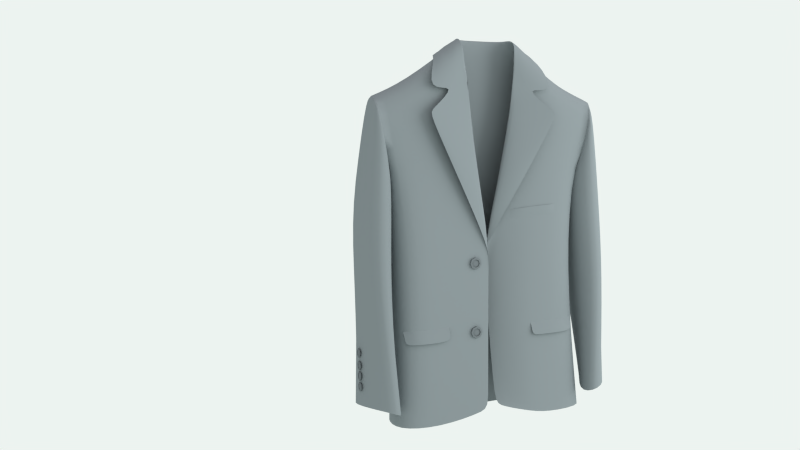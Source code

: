 # Source: suit.blend  (saved by Blender 2.61.0; exported with 4.5.12 LTS)
import bpy
from mathutils import Matrix  # noqa: F401  (used for matrix-valued properties, if any)

bpy.ops.wm.read_factory_settings(use_empty=True)
scene = bpy.context.scene
scene.name = 'Scene'

# ---- collections
col_collection_1 = bpy.data.collections.new('Collection 1'); scene.collection.children.link(col_collection_1)

# ---- materials (node trees are filled in below, after node groups)
mat_suit1 = bpy.data.materials.new('suit1')
mat_suit1.alpha_threshold = 0.0
mat_suit1.use_transparent_shadow = False
mat_suit1.diffuse_color = (0.237, 0.2772, 0.2883, 1.0)
mat_suit1.roughness = 0.5
mat_suit1.specular_intensity = 0.0
mat_suit1.line_color = (0.0, 0.0, 0.0, 1.0)
mat_suitbutton = bpy.data.materials.new('SuitButton')
mat_suitbutton.alpha_threshold = 0.0
mat_suitbutton.use_transparent_shadow = False
mat_suitbutton.diffuse_color = (0.1712, 0.1984, 0.2079, 1.0)
mat_suitbutton.roughness = 0.5
mat_suitbutton.line_color = (0.0, 0.0, 0.0, 1.0)
mat_material_002 = bpy.data.materials.new('Material.002')
mat_material_002.alpha_threshold = 0.0
mat_material_002.use_transparent_shadow = False
mat_material_002.diffuse_color = (0.1295, 0.1976, 0.214, 1.0)
mat_material_002.roughness = 0.5
mat_material_002.specular_intensity = 0.0
mat_material_002.line_color = (0.0, 0.0, 0.0, 1.0)
mat_wall = bpy.data.materials.new('Wall')
mat_wall.alpha_threshold = 0.0
mat_wall.use_transparent_shadow = False
mat_wall.diffuse_color = (0.8, 0.7082, 0.7626, 1.0)
mat_wall.roughness = 0.5
mat_wall.specular_intensity = 0.01908
mat_wall.line_color = (0.0, 0.0, 0.0, 1.0)

# ---- material node trees

# ---- world
world_world = bpy.data.worlds.new('World'); scene.world = world_world
world_world.color = (0.8436, 0.8971, 0.8734)
world_world.use_sun_shadow = False
world_world.sun_shadow_jitter_overblur = 0.0
world_world.cycles.sampling_method = 'MANUAL'
world_world.cycles.sample_map_resolution = 256
world_world.light_settings.ao_factor = 0.6093

# ---- cameras
cam_camera = bpy.data.cameras.new('Camera')
cam_camera.clip_end = 100.0
cam_camera.lens = 35.0
cam_camera.sensor_width = 32.0
cam_camera.sensor_height = 18.0
cam_camera.ortho_scale = 7.314
cam_camera.dof.focus_distance = 0.0
cam_camera.dof.aperture_fstop = 128.0

# ---- lights
light_point = bpy.data.lights.new('Point', 'POINT')
light_point.transmission_factor = 0.0
light_point.energy = 100.0
light_point.shadow_buffer_clip_start = 0.5
light_point.shadow_soft_size = 1.0
light_point.shadow_maximum_resolution = 0.006
light_point.use_absolute_resolution = True
light_point.cycles.use_multiple_importance_sampling = False

# ---- meshes
me_plane_019 = bpy.data.meshes.new('Plane.019')
me_plane_019.from_pydata([(1.0, 1.0, 0.0), (-1.0, 1.0, 0.0), (1.0, -0.9862, 0.08302), (-1.0, -0.9862, 0.08302), (0.3333, -2.718, 0.02332), (-0.3333, -2.718, 0.02332), (0.0, -2.718, 0.02332), (0.3333, 1.0, 0.0), (-0.3333, 0.9919, -0.04873), (0.0, 0.9919, -0.04873), (1.389, -0.4525, 0.06917), (-1.389, -0.4525, 0.06917), (1.179, 2.176, 0.06892), (-1.179, 2.176, 0.06892), (1.171, 12.63, -0.1578), (-1.144, 12.63, -0.1578), (0.0, 12.64, -0.0758), (0.3333, 12.65, -0.02706), (-0.3333, 12.64, -0.0758), (1.0, 12.65, -0.02706), (-1.0, 12.65, -0.02706), (1.389, -0.5245, -0.3639), (-1.389, -0.5245, -0.3639), (0.3333, -2.762, -0.2441), (-0.3333, -2.762, -0.2441), (1.013, -1.045, -0.3308), (-1.013, -1.045, -0.3308), (0.5741, 5.764, -0.4485), (-0.6225, 5.764, -0.4485), (1.122, 6.286, -0.5354), (-1.138, 6.286, -0.5354), (-0.008424, 6.116, -0.2855), (-0.03994, 6.085, -0.469), (1.288, 12.38, -0.7106), (-1.26, 12.38, -0.7106), (0.6841, 12.53, -0.7127), (-0.7325, 12.53, -0.7127), (0.06782, 12.08, -0.6072), (-0.1162, 12.06, -0.7225), (-0.008424, 5.685, -0.306), (-0.03994, 5.655, -0.4894), (0.6478, -2.021, -0.2271), (-0.6478, -2.021, -0.2271), (0.0, -2.006, 0.06301), (0.6254, -2.067, 0.0644), (-0.6254, -2.067, 0.0644), (0.3333, -2.762, -0.2441), (-0.3333, -2.762, -0.2441), (0.0691, 2.434, -0.3915), (-0.1175, 2.434, -0.3915), (0.3333, -2.718, 0.02332), (-0.3333, -2.718, 0.02332), (0.0, -2.718, 0.02332), (0.2954, 0.09599, -0.2829), (-0.1701, 0.09599, -0.2829), (1.265, 2.346, -0.3277), (-1.265, 2.346, -0.3277), (0.9018, 1.809, -0.3697), (-0.9018, 1.809, -0.3697), (0.8239, 0.227, -0.449), (-0.8239, 0.227, -0.449), (0.2954, -0.5809, -0.279), (-0.2954, -0.5809, -0.279), (1.207, 7.35, -0.6551), (-1.207, 7.35, -0.6551), (1.568, 6.821, -0.6652), (-1.568, 6.821, -0.6652), (1.227, 7.061, 0.138), (-1.227, 7.061, 0.138), (1.568, 6.945, 0.08252), (-1.568, 6.945, 0.08252), (1.132, 7.661, -0.04734), (-1.148, 7.661, -0.04734), (1.0, 7.088, 0.0634), (-1.0, 7.088, 0.0634), (0.0, 7.08, 0.01467), (0.1597, 7.088, 0.0634), (-0.3333, 7.08, 0.01467), (1.469, 11.65, -0.1667), (-1.469, 11.65, -0.1667), (1.117, 11.91, -0.7512), (-1.117, 11.91, -0.7512), (1.688, 11.54, -0.3517), (-1.688, 11.54, -0.3517), (1.369, 11.44, -0.9081), (-1.369, 11.44, -0.9081), (1.539, 3.669, -0.5265), (-1.539, 3.669, -0.5265), (1.16, 5.128, -0.5335), (-1.16, 5.128, -0.5335), (1.626, 3.807, 0.1517), (-1.626, 3.807, 0.1517), (1.214, 4.97, 0.1783), (-1.214, 4.97, 0.1783), (1.429, -0.5337, -0.447), (-1.429, -0.5337, -0.447), (1.18, 3.009, -0.4056), (-1.18, 3.009, -0.4056), (1.438, -0.4321, 0.1448), (-1.438, -0.4321, 0.1448), (1.084, 2.79, 0.1479), (-1.084, 2.79, 0.1479), (0.8462, -0.5423, -0.4), (-0.8462, -0.5423, -0.4), (0.3144, -1.672, -0.2615), (-0.3144, -1.672, -0.2615), (0.4041, -0.9091, -0.2977), (-0.4041, -0.9091, -0.2977), (0.3621, 3.011, -0.4659), (-0.4104, 3.011, -0.4659), (0.7808, 0.1595, -0.442), (-0.7808, 0.1595, -0.442), (0.7885, 0.1363, -0.4433), (-0.7885, 0.1363, -0.4433), (0.3458, 2.81, -0.4568), (-0.4411, 2.556, -0.4802), (0.5092, -2.329, -0.2485), (-0.5092, -2.329, -0.2485), (0.5246, -1.156, -0.3274), (-0.5246, -1.156, -0.3274), (0.0649, 11.84, -0.5334), (-0.1133, 11.81, -0.7085), (1.282, 12.12, -0.6996), (-1.255, 12.12, -0.6996), (0.6799, 12.25, -0.6982), (-0.7283, 12.25, -0.6982), (1.171, 12.41, -0.1532), (-1.144, 12.41, -0.1532), (1.0, 12.41, -0.02325), (-1.0, 12.41, -0.02325), (0.0, 12.4, -0.07198), (0.1597, 12.41, -0.02325), (-0.3333, 12.4, -0.07198), (1.119, 11.76, -0.7483), (-1.119, 11.76, -0.7483), (1.462, 11.51, -0.1582), (-1.462, 11.51, -0.1582), (1.685, 11.39, -0.3396), (-1.685, 11.39, -0.3396), (1.374, 11.3, -0.9012), (-1.374, 11.3, -0.9012), (0.7, -1.765, 0.05615), (0.7, 1.0, 0.0), (0.7, 12.65, -0.02706), (0.7071, -1.818, -0.2918), (0.4068, 12.32, -0.6962), (0.312, 5.918, -0.402), (0.6289, 1.038, -0.3306), (0.6219, 7.088, 0.0634), (0.4032, 12.05, -0.6819), (0.6219, 12.41, -0.02325)], [], [(5, 8, 1, 3), (7, 9, 6, 4), (6, 9, 8, 5), (0, 2, 10, 12), (11, 3, 1, 13), (10, 2, 25, 21), (26, 3, 11, 22), (24, 5, 3, 26), (4, 50, 46, 23), (47, 51, 5, 24), (6, 52, 50, 4), (51, 52, 6, 5), (52, 43, 44, 50), (45, 43, 52, 51), (31, 48, 39), (40, 49, 32), (58, 54, 24, 26), (28, 32, 54, 58), (21, 25, 57, 55), (58, 26, 22, 56), (55, 57, 27, 29), (28, 58, 56, 30), (61, 48, 31, 53), (32, 49, 62, 54), (73, 0, 12, 71), (13, 1, 74, 72), (7, 76, 75, 9), (75, 77, 8, 9), (77, 74, 1, 8), (12, 55, 29, 71), (30, 56, 13, 72), (86, 88, 63, 65), (64, 89, 87, 66), (86, 65, 69, 90), (70, 66, 87, 91), (90, 69, 67, 92), (68, 70, 91, 93), (88, 92, 67, 63), (68, 93, 89, 64), (21, 55, 96, 94), (97, 56, 22, 95), (94, 96, 88, 86), (89, 97, 95, 87), (21, 94, 98, 10), (99, 95, 22, 11), (94, 86, 90, 98), (91, 87, 95, 99), (10, 98, 100, 12), (101, 99, 11, 13), (98, 90, 92, 100), (93, 91, 99, 101), (55, 12, 100, 96), (101, 13, 56, 97), (96, 100, 92, 88), (93, 101, 97, 89), (104, 53, 23), (24, 54, 105), (46, 104, 23), (24, 105, 47), (104, 61, 53), (54, 62, 105), (106, 61, 104), (105, 62, 107), (59, 108, 114, 110), (115, 109, 60, 111), (61, 110, 114, 48), (115, 111, 62, 49), (48, 114, 108, 39), (109, 115, 49, 40), (112, 59, 110), (111, 60, 113), (106, 112, 110, 61), (111, 113, 107, 62), (116, 50, 44), (45, 51, 117), (41, 116, 44), (45, 117, 42), (116, 46, 50), (51, 47, 117), (102, 118, 116, 41), (117, 119, 103, 42), (118, 104, 46, 116), (47, 105, 119, 117), (104, 118, 106), (107, 119, 105), (118, 102, 106), (107, 103, 119), (27, 124, 122, 29), (123, 125, 28, 30), (124, 35, 33, 122), (34, 36, 125, 123), (125, 121, 32, 28), (36, 38, 121, 125), (71, 126, 128, 73), (129, 127, 72, 74), (126, 14, 19, 128), (20, 15, 127, 129), (76, 131, 130, 75), (130, 132, 77, 75), (131, 17, 16, 130), (16, 18, 132, 130), (132, 129, 74, 77), (18, 20, 129, 132), (14, 126, 122, 33), (123, 127, 15, 34), (126, 71, 29, 122), (30, 72, 127, 123), (67, 135, 133, 63), (134, 136, 68, 64), (135, 78, 80, 133), (81, 79, 136, 134), (69, 137, 135, 67), (136, 138, 70, 68), (137, 82, 78, 135), (79, 83, 138, 136), (65, 139, 137, 69), (138, 140, 66, 70), (139, 84, 82, 137), (83, 85, 140, 138), (63, 133, 139, 65), (140, 134, 64, 66), (133, 80, 84, 139), (85, 81, 134, 140), (0, 142, 141, 2), (142, 7, 4, 141), (2, 141, 144, 25), (141, 4, 23, 144), (53, 147, 144, 23), (147, 57, 25, 144), (31, 146, 147, 53), (146, 27, 57, 147), (142, 0, 73, 148), (148, 76, 7, 142), (120, 149, 146, 31), (149, 124, 27, 146), (37, 145, 149, 120), (145, 35, 124, 149), (128, 150, 148, 73), (150, 131, 76, 148), (19, 143, 150, 128), (143, 17, 131, 150)])
me_plane_019.polygons.foreach_set('use_smooth', [True] * 141)
_k = {(10, 12): 1.0, (11, 13): 1.0, (10, 21): 1.0, (11, 22): 1.0, (21, 55): 1.0, (22, 56): 1.0}
me_plane_019.attributes.new('crease_edge', 'FLOAT', 'EDGE').data.foreach_set('value', [_k.get((min(e.vertices), max(e.vertices)), 0.0) for e in me_plane_019.edges])
me_plane_019.materials.append(mat_suit1)
me_plane_019.materials.append(mat_suitbutton)
me_plane_019.use_remesh_preserve_volume = False
me_plane_019.use_remesh_preserve_attributes = False
me_plane_019.use_mirror_vertex_groups = False
me_plane_019.update()
me_plane_026 = bpy.data.meshes.new('Plane.026')
me_plane_026.from_pydata([(-6.265e-08, -0.003593, -0.02159), (0.03339, -0.1192, -0.01222), (0.04721, -0.002298, -0.01381), (0.03339, 0.1146, -0.0154), (-6.265e-08, 0.163, -0.01605), (-0.03339, 0.1146, -0.0154), (-0.04721, -0.002298, -0.01381), (-0.03339, -0.1192, -0.01222), (-9.245e-08, -0.1676, -0.01157), (-0.04884, -0.1748, -0.0209), (-0.06907, -0.003864, -0.02322), (-0.04884, 0.1671, -0.02554), (-6.265e-08, 0.2379, -0.0265), (0.04884, 0.1671, -0.02554), (0.06907, -0.003864, -0.02322), (-9.245e-08, -0.2457, -0.01994), (0.04884, -0.1748, -0.0209), (-6.265e-08, -2.662e-07, 2.906e-07), (-0.03339, -0.1211, -0.0238), (-0.04721, -0.004225, -0.02539), (-0.03339, 0.1127, -0.02698), (-6.265e-08, 0.1611, -0.02763), (0.03339, 0.1127, -0.02698), (0.04721, -0.004225, -0.02539), (0.03339, -0.1211, -0.0238), (-9.245e-08, -0.1695, -0.02315), (-0.04884, -0.171, 0.002321), (-0.06907, -2.662e-07, 2.906e-07), (-0.04884, 0.171, -0.00232), (-6.265e-08, 0.2418, -0.003282), (0.04884, 0.171, -0.00232), (0.06907, -2.662e-07, 2.906e-07), (0.04884, -0.171, 0.002321), (-6.265e-08, -0.2418, 0.003282), (-0.03876, 0.6527, -0.04062), (-0.005371, 0.5371, -0.03125), (0.008458, 0.654, -0.03284), (-0.005371, 0.7709, -0.03443), (-0.03876, 0.8193, -0.03508), (-0.07214, 0.7709, -0.03443), (-0.08597, 0.654, -0.03284), (-0.07214, 0.5371, -0.03125), (-0.03876, 0.4887, -0.0306), (-0.08759, 0.4814, -0.03993), (-0.1078, 0.6524, -0.04225), (-0.08759, 0.8234, -0.04457), (-0.03876, 0.8942, -0.04553), (0.01008, 0.8234, -0.04457), (0.03031, 0.6524, -0.04225), (-0.03876, 0.4106, -0.03897), (0.01008, 0.4814, -0.03993), (-0.03876, 0.6563, -0.01903), (-0.07214, 0.5352, -0.04283), (-0.08597, 0.6521, -0.04442), (-0.07214, 0.7689, -0.04601), (-0.03876, 0.8173, -0.04666), (-0.005371, 0.7689, -0.04601), (0.008458, 0.6521, -0.04442), (-0.005371, 0.5352, -0.04283), (-0.03876, 0.4868, -0.04218), (-0.08759, 0.4853, -0.01671), (-0.1078, 0.6563, -0.01903), (-0.08759, 0.8273, -0.02135), (-0.03876, 0.8981, -0.02231), (0.01008, 0.8273, -0.02135), (0.03031, 0.6563, -0.01903), (0.01008, 0.4853, -0.01671), (-0.03876, 0.4145, -0.01575), (-0.09608, 1.759, -0.07428), (-0.0627, 1.644, -0.06491), (-0.04887, 1.761, -0.0665), (-0.0627, 1.878, -0.06808), (-0.09608, 1.926, -0.06874), (-0.1295, 1.878, -0.06808), (-0.1433, 1.761, -0.0665), (-0.1295, 1.644, -0.06491), (-0.09608, 1.595, -0.06425), (-0.1449, 1.588, -0.07359), (-0.1651, 1.759, -0.07591), (-0.1449, 1.93, -0.07823), (-0.09608, 2.001, -0.07919), (-0.04724, 1.93, -0.07823), (-0.02701, 1.759, -0.07591), (-0.09608, 1.517, -0.07263), (-0.04724, 1.588, -0.07359), (-0.09608, 1.763, -0.05269), (-0.1295, 1.642, -0.07649), (-0.1433, 1.759, -0.07808), (-0.1295, 1.876, -0.07966), (-0.09608, 1.924, -0.08032), (-0.0627, 1.876, -0.07966), (-0.04887, 1.759, -0.07808), (-0.0627, 1.642, -0.07649), (-0.09608, 1.594, -0.07583), (-0.1449, 1.592, -0.05037), (-0.1651, 1.763, -0.05269), (-0.1449, 1.934, -0.05501), (-0.09608, 2.005, -0.05597), (-0.04724, 1.934, -0.05501), (-0.02701, 1.763, -0.05269), (-0.04724, 1.592, -0.05037), (-0.09608, 1.521, -0.04941), (-0.06497, 1.197, -0.05772), (-0.03158, 1.081, -0.04834), (-0.01776, 1.198, -0.04993), (-0.03158, 1.315, -0.05152), (-0.06497, 1.363, -0.05217), (-0.09836, 1.315, -0.05152), (-0.1122, 1.198, -0.04993), (-0.09836, 1.081, -0.04834), (-0.06497, 1.033, -0.04769), (-0.1138, 1.026, -0.05702), (-0.134, 1.197, -0.05934), (-0.1138, 1.367, -0.06166), (-0.06497, 1.438, -0.06262), (-0.01613, 1.367, -0.06166), (0.004098, 1.197, -0.05934), (-0.06497, 0.9547, -0.05606), (-0.01613, 1.026, -0.05702), (-0.06497, 1.2, -0.03612), (-0.09836, 1.079, -0.05992), (-0.1122, 1.196, -0.06151), (-0.09836, 1.313, -0.0631), (-0.06497, 1.361, -0.06375), (-0.03158, 1.313, -0.0631), (-0.01776, 1.196, -0.06151), (-0.03158, 1.079, -0.05992), (-0.06497, 1.031, -0.05927), (-0.1138, 1.029, -0.0338), (-0.134, 1.2, -0.03612), (-0.1138, 1.371, -0.03844), (-0.06497, 1.442, -0.0394), (-0.01613, 1.371, -0.03844), (0.004098, 1.2, -0.03612), (-0.01613, 1.029, -0.0338), (-0.06497, 0.9586, -0.03284), (-0.7476, 2.249, 4.132), (-0.7759, 2.114, 4.127), (-0.7944, 2.223, 4.125), (-0.7854, 2.345, 4.122), (-0.7544, 2.41, 4.121), (-0.7193, 2.379, 4.122), (-0.7009, 2.27, 4.124), (-0.7098, 2.148, 4.126), (-0.7409, 2.083, 4.128), (-0.6923, 2.104, 4.137), (-0.6793, 2.283, 4.133), (-0.7063, 2.442, 4.13), (-0.7575, 2.488, 4.129), (-0.8029, 2.394, 4.131), (-0.816, 2.214, 4.134), (-0.7378, 2.01, 4.139), (-0.789, 2.056, 4.138), (-0.7476, 2.243, 4.111), (-0.7098, 2.151, 4.138), (-0.7009, 2.273, 4.136), (-0.7194, 2.382, 4.133), (-0.7544, 2.413, 4.133), (-0.7854, 2.348, 4.134), (-0.7944, 2.226, 4.136), (-0.7759, 2.117, 4.139), (-0.7409, 2.086, 4.139), (-0.6923, 2.099, 4.114), (-0.6792, 2.278, 4.11), (-0.7062, 2.437, 4.107), (-0.7574, 2.482, 4.106), (-0.8029, 2.388, 4.108), (-0.816, 2.209, 4.111), (-0.789, 2.05, 4.114), (-0.7377, 2.004, 4.115), (-0.7761, 2.794, 4.125), (-0.8044, 2.66, 4.12), (-0.8228, 2.769, 4.118), (-0.8139, 2.891, 4.115), (-0.7828, 2.955, 4.114), (-0.7478, 2.924, 4.115), (-0.7293, 2.816, 4.117), (-0.7383, 2.693, 4.119), (-0.7693, 2.629, 4.12), (-0.7208, 2.65, 4.13), (-0.7077, 2.829, 4.126), (-0.7347, 2.988, 4.123), (-0.7859, 3.033, 4.122), (-0.8314, 2.939, 4.124), (-0.8444, 2.76, 4.127), (-0.7662, 2.555, 4.131), (-0.8175, 2.601, 4.13), (-0.7761, 2.789, 4.103), (-0.7383, 2.696, 4.131), (-0.7294, 2.818, 4.128), (-0.7478, 2.927, 4.126), (-0.7828, 2.958, 4.125), (-0.8139, 2.894, 4.127), (-0.8228, 2.771, 4.129), (-0.8044, 2.663, 4.131), (-0.7694, 2.632, 4.132), (-0.7207, 2.644, 4.106), (-0.7077, 2.823, 4.103), (-0.7347, 2.982, 4.1), (-0.7859, 3.028, 4.099), (-0.8314, 2.933, 4.1), (-0.8444, 2.754, 4.104), (-0.8174, 2.595, 4.107), (-0.7662, 2.55, 4.108), (-0.7166, 1.721, 4.139), (-0.7449, 1.586, 4.134), (-0.7633, 1.695, 4.132), (-0.7544, 1.817, 4.129), (-0.7233, 1.882, 4.128), (-0.6883, 1.851, 4.129), (-0.6698, 1.742, 4.131), (-0.6788, 1.62, 4.133), (-0.7098, 1.555, 4.134), (-0.6613, 1.576, 4.144), (-0.6482, 1.755, 4.14), (-0.6752, 1.914, 4.137), (-0.7264, 1.96, 4.136), (-0.7719, 1.866, 4.138), (-0.785, 1.686, 4.141), (-0.7067, 1.482, 4.145), (-0.758, 1.528, 4.144), (-0.7166, 1.715, 4.117), (-0.6788, 1.623, 4.145), (-0.6699, 1.745, 4.142), (-0.6883, 1.854, 4.14), (-0.7233, 1.885, 4.139), (-0.7544, 1.82, 4.141), (-0.7633, 1.698, 4.143), (-0.7449, 1.589, 4.145), (-0.7099, 1.558, 4.146), (-0.6612, 1.571, 4.12), (-0.6482, 1.75, 4.117), (-0.6752, 1.909, 4.114), (-0.7264, 1.954, 4.113), (-0.7719, 1.86, 4.114), (-0.7849, 1.681, 4.118), (-0.7579, 1.522, 4.121), (-0.7067, 1.476, 4.122), (-0.6867, 1.08, 4.148), (-0.715, 0.9455, 4.143), (-0.7334, 1.054, 4.14), (-0.7245, 1.177, 4.138), (-0.6934, 1.241, 4.137), (-0.6584, 1.21, 4.137), (-0.64, 1.101, 4.14), (-0.6489, 0.9788, 4.142), (-0.68, 0.9143, 4.143), (-0.6314, 0.9354, 4.152), (-0.6183, 1.114, 4.149), (-0.6453, 1.273, 4.146), (-0.6966, 1.319, 4.145), (-0.742, 1.225, 4.146), (-0.7551, 1.046, 4.15), (-0.6769, 0.841, 4.154), (-0.7281, 0.8866, 4.153), (-0.6867, 1.074, 4.126), (-0.6489, 0.9817, 4.154), (-0.64, 1.104, 4.151), (-0.6584, 1.213, 4.149), (-0.6934, 1.244, 4.148), (-0.7245, 1.179, 4.15), (-0.7334, 1.057, 4.152), (-0.715, 0.9484, 4.154), (-0.68, 0.9172, 4.155), (-0.6314, 0.9297, 4.129), (-0.6183, 1.109, 4.126), (-0.6453, 1.268, 4.122), (-0.6965, 1.313, 4.121), (-0.742, 1.219, 4.123), (-0.755, 1.04, 4.127), (-0.728, 0.8809, 4.13), (-0.6768, 0.8353, 4.131), (-0.6653, -3.689, 2.364), (-0.648, -3.852, 2.324), (-0.6451, -3.699, 2.303), (-0.648, -3.539, 2.32), (-0.655, -3.467, 2.363), (-0.6621, -3.525, 2.408), (-0.665, -3.678, 2.428), (-0.6621, -3.838, 2.412), (-0.655, -3.91, 2.369), (-0.6778, -3.907, 2.432), (-0.682, -3.674, 2.455), (-0.6778, -3.449, 2.425), (-0.6675, -3.365, 2.359), (-0.6572, -3.47, 2.296), (-0.653, -3.704, 2.272), (-0.6675, -4.013, 2.368), (-0.6572, -3.929, 2.302), (-0.6368, -3.688, 2.369), (-0.6774, -3.838, 2.41), (-0.6803, -3.678, 2.426), (-0.6774, -3.525, 2.405), (-0.6704, -3.467, 2.36), (-0.6633, -3.54, 2.317), (-0.6604, -3.699, 2.301), (-0.6633, -3.853, 2.321), (-0.6704, -3.91, 2.366), (-0.6471, -3.906, 2.436), (-0.6513, -3.673, 2.46), (-0.6471, -3.448, 2.43), (-0.6368, -3.364, 2.364), (-0.6265, -3.47, 2.301), (-0.6222, -3.703, 2.277), (-0.6265, -3.928, 2.307), (-0.6368, -4.012, 2.373), (-0.7528, -0.0113, 2.319), (-0.7355, -0.175, 2.278), (-0.7326, -0.02142, 2.258), (-0.7355, 0.1382, 2.274), (-0.7425, 0.2105, 2.317), (-0.7495, 0.1529, 2.362), (-0.7525, -0.0006347, 2.383), (-0.7495, -0.1603, 2.367), (-0.7425, -0.2325, 2.323), (-0.7653, -0.2297, 2.386), (-0.7695, 0.003847, 2.41), (-0.7653, 0.2285, 2.38), (-0.755, 0.3126, 2.314), (-0.7447, 0.207, 2.251), (-0.7404, -0.02656, 2.227), (-0.755, -0.3354, 2.323), (-0.7447, -0.2512, 2.257), (-0.7242, -0.01054, 2.323), (-0.7649, -0.1607, 2.364), (-0.7678, -0.00104, 2.38), (-0.7649, 0.1525, 2.36), (-0.7578, 0.2101, 2.315), (-0.7508, 0.1378, 2.272), (-0.7479, -0.02183, 2.255), (-0.7508, -0.1754, 2.276), (-0.7578, -0.2329, 2.321), (-0.7345, -0.2289, 2.391), (-0.7388, 0.00466, 2.415), (-0.7345, 0.2293, 2.385), (-0.7242, 0.3135, 2.319), (-0.7139, 0.2078, 2.256), (-0.7097, -0.02575, 2.232), (-0.7139, -0.2504, 2.262), (-0.7242, -0.3345, 2.328)], [], [(0, 1, 8), (0, 2, 1), (0, 3, 2), (0, 4, 3), (0, 5, 4), (0, 6, 5), (0, 7, 6), (0, 8, 7), (24, 25, 8, 1), (23, 24, 1, 2), (22, 23, 2, 3), (21, 22, 3, 4), (20, 21, 4, 5), (19, 20, 5, 6), (18, 19, 6, 7), (25, 18, 7, 8), (9, 18, 25, 15), (26, 9, 15, 33), (10, 19, 18, 9), (27, 10, 9, 26), (11, 20, 19, 10), (28, 11, 10, 27), (12, 21, 20, 11), (29, 12, 11, 28), (13, 22, 21, 12), (30, 13, 12, 29), (14, 23, 22, 13), (31, 14, 13, 30), (16, 24, 23, 14), (32, 16, 14, 31), (15, 25, 24, 16), (33, 15, 16, 32), (17, 26, 33), (17, 27, 26), (17, 28, 27), (17, 29, 28), (17, 30, 29), (17, 31, 30), (17, 32, 31), (17, 33, 32), (34, 35, 42), (34, 36, 35), (34, 37, 36), (34, 38, 37), (34, 39, 38), (34, 40, 39), (34, 41, 40), (34, 42, 41), (58, 59, 42, 35), (57, 58, 35, 36), (56, 57, 36, 37), (55, 56, 37, 38), (54, 55, 38, 39), (53, 54, 39, 40), (52, 53, 40, 41), (59, 52, 41, 42), (43, 52, 59, 49), (60, 43, 49, 67), (44, 53, 52, 43), (61, 44, 43, 60), (45, 54, 53, 44), (62, 45, 44, 61), (46, 55, 54, 45), (63, 46, 45, 62), (47, 56, 55, 46), (64, 47, 46, 63), (48, 57, 56, 47), (65, 48, 47, 64), (50, 58, 57, 48), (66, 50, 48, 65), (49, 59, 58, 50), (67, 49, 50, 66), (51, 60, 67), (51, 61, 60), (51, 62, 61), (51, 63, 62), (51, 64, 63), (51, 65, 64), (51, 66, 65), (51, 67, 66), (68, 69, 76), (68, 70, 69), (68, 71, 70), (68, 72, 71), (68, 73, 72), (68, 74, 73), (68, 75, 74), (68, 76, 75), (92, 93, 76, 69), (91, 92, 69, 70), (90, 91, 70, 71), (89, 90, 71, 72), (88, 89, 72, 73), (87, 88, 73, 74), (86, 87, 74, 75), (93, 86, 75, 76), (77, 86, 93, 83), (94, 77, 83, 101), (78, 87, 86, 77), (95, 78, 77, 94), (79, 88, 87, 78), (96, 79, 78, 95), (80, 89, 88, 79), (97, 80, 79, 96), (81, 90, 89, 80), (98, 81, 80, 97), (82, 91, 90, 81), (99, 82, 81, 98), (84, 92, 91, 82), (100, 84, 82, 99), (83, 93, 92, 84), (101, 83, 84, 100), (85, 94, 101), (85, 95, 94), (85, 96, 95), (85, 97, 96), (85, 98, 97), (85, 99, 98), (85, 100, 99), (85, 101, 100), (102, 103, 110), (102, 104, 103), (102, 105, 104), (102, 106, 105), (102, 107, 106), (102, 108, 107), (102, 109, 108), (102, 110, 109), (126, 127, 110, 103), (125, 126, 103, 104), (124, 125, 104, 105), (123, 124, 105, 106), (122, 123, 106, 107), (121, 122, 107, 108), (120, 121, 108, 109), (127, 120, 109, 110), (111, 120, 127, 117), (128, 111, 117, 135), (112, 121, 120, 111), (129, 112, 111, 128), (113, 122, 121, 112), (130, 113, 112, 129), (114, 123, 122, 113), (131, 114, 113, 130), (115, 124, 123, 114), (132, 115, 114, 131), (116, 125, 124, 115), (133, 116, 115, 132), (118, 126, 125, 116), (134, 118, 116, 133), (117, 127, 126, 118), (135, 117, 118, 134), (119, 128, 135), (119, 129, 128), (119, 130, 129), (119, 131, 130), (119, 132, 131), (119, 133, 132), (119, 134, 133), (119, 135, 134), (136, 137, 144), (136, 138, 137), (136, 139, 138), (136, 140, 139), (136, 141, 140), (136, 142, 141), (136, 143, 142), (136, 144, 143), (160, 161, 144, 137), (159, 160, 137, 138), (158, 159, 138, 139), (157, 158, 139, 140), (156, 157, 140, 141), (155, 156, 141, 142), (154, 155, 142, 143), (161, 154, 143, 144), (145, 154, 161, 151), (162, 145, 151, 169), (146, 155, 154, 145), (163, 146, 145, 162), (147, 156, 155, 146), (164, 147, 146, 163), (148, 157, 156, 147), (165, 148, 147, 164), (149, 158, 157, 148), (166, 149, 148, 165), (150, 159, 158, 149), (167, 150, 149, 166), (152, 160, 159, 150), (168, 152, 150, 167), (151, 161, 160, 152), (169, 151, 152, 168), (153, 162, 169), (153, 163, 162), (153, 164, 163), (153, 165, 164), (153, 166, 165), (153, 167, 166), (153, 168, 167), (153, 169, 168), (170, 171, 178), (170, 172, 171), (170, 173, 172), (170, 174, 173), (170, 175, 174), (170, 176, 175), (170, 177, 176), (170, 178, 177), (194, 195, 178, 171), (193, 194, 171, 172), (192, 193, 172, 173), (191, 192, 173, 174), (190, 191, 174, 175), (189, 190, 175, 176), (188, 189, 176, 177), (195, 188, 177, 178), (179, 188, 195, 185), (196, 179, 185, 203), (180, 189, 188, 179), (197, 180, 179, 196), (181, 190, 189, 180), (198, 181, 180, 197), (182, 191, 190, 181), (199, 182, 181, 198), (183, 192, 191, 182), (200, 183, 182, 199), (184, 193, 192, 183), (201, 184, 183, 200), (186, 194, 193, 184), (202, 186, 184, 201), (185, 195, 194, 186), (203, 185, 186, 202), (187, 196, 203), (187, 197, 196), (187, 198, 197), (187, 199, 198), (187, 200, 199), (187, 201, 200), (187, 202, 201), (187, 203, 202), (204, 205, 212), (204, 206, 205), (204, 207, 206), (204, 208, 207), (204, 209, 208), (204, 210, 209), (204, 211, 210), (204, 212, 211), (228, 229, 212, 205), (227, 228, 205, 206), (226, 227, 206, 207), (225, 226, 207, 208), (224, 225, 208, 209), (223, 224, 209, 210), (222, 223, 210, 211), (229, 222, 211, 212), (213, 222, 229, 219), (230, 213, 219, 237), (214, 223, 222, 213), (231, 214, 213, 230), (215, 224, 223, 214), (232, 215, 214, 231), (216, 225, 224, 215), (233, 216, 215, 232), (217, 226, 225, 216), (234, 217, 216, 233), (218, 227, 226, 217), (235, 218, 217, 234), (220, 228, 227, 218), (236, 220, 218, 235), (219, 229, 228, 220), (237, 219, 220, 236), (221, 230, 237), (221, 231, 230), (221, 232, 231), (221, 233, 232), (221, 234, 233), (221, 235, 234), (221, 236, 235), (221, 237, 236), (238, 239, 246), (238, 240, 239), (238, 241, 240), (238, 242, 241), (238, 243, 242), (238, 244, 243), (238, 245, 244), (238, 246, 245), (262, 263, 246, 239), (261, 262, 239, 240), (260, 261, 240, 241), (259, 260, 241, 242), (258, 259, 242, 243), (257, 258, 243, 244), (256, 257, 244, 245), (263, 256, 245, 246), (247, 256, 263, 253), (264, 247, 253, 271), (248, 257, 256, 247), (265, 248, 247, 264), (249, 258, 257, 248), (266, 249, 248, 265), (250, 259, 258, 249), (267, 250, 249, 266), (251, 260, 259, 250), (268, 251, 250, 267), (252, 261, 260, 251), (269, 252, 251, 268), (254, 262, 261, 252), (270, 254, 252, 269), (253, 263, 262, 254), (271, 253, 254, 270), (255, 264, 271), (255, 265, 264), (255, 266, 265), (255, 267, 266), (255, 268, 267), (255, 269, 268), (255, 270, 269), (255, 271, 270), (272, 273, 280), (272, 274, 273), (272, 275, 274), (272, 276, 275), (272, 277, 276), (272, 278, 277), (272, 279, 278), (272, 280, 279), (296, 297, 280, 273), (295, 296, 273, 274), (294, 295, 274, 275), (293, 294, 275, 276), (292, 293, 276, 277), (291, 292, 277, 278), (290, 291, 278, 279), (297, 290, 279, 280), (281, 290, 297, 287), (298, 281, 287, 305), (282, 291, 290, 281), (299, 282, 281, 298), (283, 292, 291, 282), (300, 283, 282, 299), (284, 293, 292, 283), (301, 284, 283, 300), (285, 294, 293, 284), (302, 285, 284, 301), (286, 295, 294, 285), (303, 286, 285, 302), (288, 296, 295, 286), (304, 288, 286, 303), (287, 297, 296, 288), (305, 287, 288, 304), (289, 298, 305), (289, 299, 298), (289, 300, 299), (289, 301, 300), (289, 302, 301), (289, 303, 302), (289, 304, 303), (289, 305, 304), (306, 307, 314), (306, 308, 307), (306, 309, 308), (306, 310, 309), (306, 311, 310), (306, 312, 311), (306, 313, 312), (306, 314, 313), (330, 331, 314, 307), (329, 330, 307, 308), (328, 329, 308, 309), (327, 328, 309, 310), (326, 327, 310, 311), (325, 326, 311, 312), (324, 325, 312, 313), (331, 324, 313, 314), (315, 324, 331, 321), (332, 315, 321, 339), (316, 325, 324, 315), (333, 316, 315, 332), (317, 326, 325, 316), (334, 317, 316, 333), (318, 327, 326, 317), (335, 318, 317, 334), (319, 328, 327, 318), (336, 319, 318, 335), (320, 329, 328, 319), (337, 320, 319, 336), (322, 330, 329, 320), (338, 322, 320, 337), (321, 331, 330, 322), (339, 321, 322, 338), (323, 332, 339), (323, 333, 332), (323, 334, 333), (323, 335, 334), (323, 336, 335), (323, 337, 336), (323, 338, 337), (323, 339, 338)])
me_plane_026.polygons.foreach_set('use_smooth', [True] * 400)
me_plane_026.materials.append(mat_suitbutton)
me_plane_026.materials.append(mat_material_002)
me_plane_026.use_remesh_preserve_volume = False
me_plane_026.use_remesh_preserve_attributes = False
me_plane_026.use_mirror_vertex_groups = False
me_plane_026.update()
me_plane_017 = bpy.data.meshes.new('Plane.017')
me_plane_017.from_pydata([(-0.9176, 1.736, -0.1767), (-0.5571, 1.771, -0.1415), (-0.9034, 1.541, -0.1019), (-0.5576, 1.586, -0.07133), (-0.5438, 1.384, -0.00894), (-0.8894, 1.339, -0.0379), (-0.2257, 1.395, 0.01675), (-0.2396, 1.597, -0.04731), (-0.2392, 1.782, -0.1158), (0.02366, 1.788, -0.09877), (0.02366, 1.604, -0.02855), (0.03744, 1.401, 0.03549), (0.3323, 1.412, 0.03596), (0.3181, 1.614, -0.02468), (0.318, 1.799, -0.09487), (0.6351, 1.817, -0.1226), (0.6355, 1.631, -0.05245), (0.6496, 1.428, 0.006544), (0.9931, 1.455, -0.1029), (0.9785, 1.657, -0.1586), (0.9784, 1.844, -0.2304), (0.927, 1.322, -0.05545), (0.6496, 1.286, 0.01668), (0.3323, 1.27, 0.04609), (0.03744, 1.26, 0.04563), (-0.2257, 1.254, 0.02856), (-0.8044, 1.245, -0.01884), (-0.5438, 1.243, 0.002871), (-6.17, 1.289, 0.001709), (-6.438, 1.295, -0.1071), (-5.845, 1.295, 0.04894), (-5.576, 1.296, 0.05403), (-5.279, 1.303, 0.04932), (-4.972, 1.327, 0.04037), (-4.717, 1.378, 0.03604), (-4.676, 1.907, -0.1083), (-4.676, 1.721, -0.03816), (-4.664, 1.519, 0.02422), (-4.972, 1.468, 0.03024), (-4.984, 1.67, -0.03216), (-4.984, 1.856, -0.1023), (-5.292, 1.833, -0.09331), (-5.293, 1.647, -0.02313), (-5.279, 1.446, 0.03924), (-5.575, 1.437, 0.0422), (-5.589, 1.639, -0.01849), (-5.589, 1.824, -0.08871), (-5.86, 1.824, -0.09373), (-5.86, 1.639, -0.0252), (-5.846, 1.437, 0.03714), (-6.522, 1.388, -0.1648), (-6.171, 1.432, -0.008377), (-6.187, 1.634, -0.07244), (-6.536, 1.59, -0.2355), (-6.185, 1.819, -0.1409), (-6.551, 1.786, -0.332), (-1.661, 5.917, -0.6493), (-1.326, 5.981, -0.5727), (-1.349, 6.199, -0.5568), (-1.685, 6.138, -0.6645), (-1.36, 6.407, -0.5695), (-1.712, 6.356, -0.6797), (-0.9745, 6.244, -0.4881), (-0.9863, 6.452, -0.5036), (-0.9516, 6.027, -0.5047), (-0.3962, 6.083, -0.4349), (-0.4191, 6.301, -0.415), (-0.4309, 6.509, -0.4288), (0.01112, 6.543, -0.397), (0.02294, 6.335, -0.3849), (0.04582, 6.117, -0.4048), (0.3065, 6.14, -0.3937), (0.2836, 6.358, -0.407), (0.2718, 6.565, -0.419), (-0.9169, 1.726, -0.173), (-0.5571, 1.762, -0.138), (-0.2392, 1.772, -0.1124), (0.02366, 1.779, -0.09525), (0.318, 1.79, -0.09136), (0.6352, 1.807, -0.1191), (0.9785, 1.834, -0.2268), (-1.36, 6.407, -0.5695), (-1.712, 6.356, -0.6797), (-0.9863, 6.452, -0.5036), (-0.4309, 6.509, -0.4288), (0.01112, 6.543, -0.397), (0.2718, 6.565, -0.419), (-4.676, 1.907, -0.1083), (-4.984, 1.856, -0.1023), (-5.292, 1.833, -0.09331), (-5.589, 1.824, -0.08871), (-5.86, 1.824, -0.09373), (-6.185, 1.819, -0.1409), (-6.551, 1.786, -0.332)], [], [(3, 2, 5, 4), (3, 4, 6, 7), (7, 6, 11, 10), (10, 11, 12, 13), (13, 12, 17, 16), (16, 17, 18, 19), (18, 17, 22, 21), (17, 12, 23, 22), (12, 11, 24, 23), (11, 6, 25, 24), (6, 4, 27, 25), (4, 5, 26, 27), (51, 50, 29, 28), (49, 51, 28, 30), (44, 49, 30, 31), (43, 44, 31, 32), (38, 43, 32, 33), (37, 38, 33, 34), (39, 38, 37, 36), (42, 43, 38, 39), (45, 44, 43, 42), (48, 49, 44, 45), (52, 51, 49, 48), (52, 53, 50, 51), (58, 59, 56, 57), (58, 57, 64, 62), (62, 64, 65, 66), (66, 65, 70, 69), (69, 70, 71, 72), (0, 74, 75, 1), (74, 2, 3, 75), (1, 75, 76, 8), (75, 3, 7, 76), (8, 76, 77, 9), (76, 7, 10, 77), (9, 77, 78, 14), (77, 10, 13, 78), (14, 78, 79, 15), (78, 13, 16, 79), (15, 79, 80, 20), (79, 16, 19, 80), (61, 82, 81, 60), (82, 59, 58, 81), (60, 81, 83, 63), (81, 58, 62, 83), (63, 83, 84, 67), (83, 62, 66, 84), (67, 84, 85, 68), (84, 66, 69, 85), (68, 85, 86, 73), (85, 69, 72, 86), (40, 88, 87, 35), (88, 39, 36, 87), (41, 89, 88, 40), (89, 42, 39, 88), (46, 90, 89, 41), (90, 45, 42, 89), (47, 91, 90, 46), (91, 48, 45, 90), (54, 92, 91, 47), (92, 52, 48, 91), (55, 93, 92, 54), (93, 53, 52, 92)])
me_plane_017.materials.append(mat_suit1)
me_plane_017.use_remesh_preserve_volume = False
me_plane_017.use_remesh_preserve_attributes = False
me_plane_017.use_mirror_vertex_groups = False
me_plane_017.update()
me_plane_002 = bpy.data.meshes.new('Plane.002')
me_plane_002.from_pydata([(1.0, 1.0, 0.0), (1.0, -1.0, 0.0), (-1.0, -1.0, 0.0), (-1.0, 1.0, 0.0)], [], [(0, 3, 2, 1)])
me_plane_002.materials.append(mat_wall)
me_plane_002.use_remesh_preserve_volume = False
me_plane_002.use_remesh_preserve_attributes = False
me_plane_002.use_mirror_vertex_groups = False
me_plane_002.update()

# ---- objects
ob_point = bpy.data.objects.new('Point', light_point)
ob_suit1_001 = bpy.data.objects.new('suit1.001', me_plane_019)
ob_suit1_011 = bpy.data.objects.new('suit1.011', me_plane_026)
ob_plane = bpy.data.objects.new('Plane', me_plane_017)
ob_plane_002 = bpy.data.objects.new('Plane.002', me_plane_002)
ob_camera = bpy.data.objects.new('Camera', cam_camera)

# ---- transforms, parenting, visibility, modifiers, constraints
ob_point.location = (1.385, -1.773, 1.257)
ob_point.lineart.crease_threshold = 0.0
ob_suit1_001.location = (-0.06979, -0.657, 1.085)
ob_suit1_001.rotation_euler = (1.618, -0.0, 0.0)
ob_suit1_001.scale = (0.1977, -0.0564, -0.1975)
ob_suit1_001.lineart.crease_threshold = 0.0
_m = ob_suit1_001.modifiers.new('Subsurf', 'SUBSURF')
_m.uv_smooth = 'PRESERVE_CORNERS'
_m.quality = 2
_m.levels = 2
_m.show_only_control_edges = False
ob_suit1_011.parent = ob_suit1_001
ob_suit1_011.matrix_parent_inverse = Matrix(((5.059, -1.77e-08, 0.0, 0.3531), (0.0, 0.8416, -17.71, 19.78), (0.0, 5.058, 0.2404, 3.063), (0.0, 0.0, 0.0, 1.0)))
ob_suit1_011.location = (0.239, -0.6965, 0.5611)
ob_suit1_011.rotation_euler = (1.618, -0.0, 1.413)
ob_suit1_011.scale = (0.1475, -0.04209, -0.1474)
ob_suit1_011.lineart.crease_threshold = 0.0
_m = ob_suit1_011.modifiers.new('EdgeSplit', 'EDGE_SPLIT')
ob_plane.parent = ob_suit1_001
ob_plane.matrix_parent_inverse = Matrix(((5.059, -1.77e-08, 0.0, 0.3531), (0.0, 0.8416, -17.71, 19.78), (0.0, 5.058, 0.2404, 3.063), (0.0, 0.0, 0.0, 1.0)))
ob_plane.location = (0.08311, -0.752, 0.4885)
ob_plane.rotation_euler = (1.571, -0.0, 0.0)
ob_plane.scale = (0.05676, 0.05676, 0.05676)
ob_plane.lineart.crease_threshold = 0.0
_m = ob_plane.modifiers.new('Subsurf', 'SUBSURF')
_m.uv_smooth = 'PRESERVE_CORNERS'
_m.quality = 2
_m.show_only_control_edges = False
ob_plane_002.location = (0.0, 0.0, 3.2)
ob_plane_002.rotation_euler = (0.0, 7.55e-08, -1.571)
ob_plane_002.scale = (4.576, 4.0, 4.0)
ob_plane_002.hide_select = True
ob_plane_002.lineart.crease_threshold = 0.0
ob_camera.location = (-1.039, -2.469, 1.007)
ob_camera.rotation_euler = (1.475, 3.765e-05, -0.4044)
ob_camera.lock_rotations_4d = False
ob_camera.empty_display_type = 'ARROWS'
ob_camera.color = (0.0, 0.0, 0.0, 0.0)
ob_camera.display_type = 'WIRE'
ob_camera.lineart.crease_threshold = 0.0

# ---- collection membership
col_collection_1.objects.link(ob_point)
col_collection_1.objects.link(ob_suit1_001)
col_collection_1.objects.link(ob_suit1_011)
col_collection_1.objects.link(ob_plane)
col_collection_1.objects.link(ob_plane_002)
col_collection_1.objects.link(ob_camera)

# ---- scene / render settings (as saved in the file)
scene.camera = ob_camera
scene.frame_start = 1; scene.frame_end = 250; scene.frame_set(11)
scene.render.engine = 'BLENDER_EEVEE_NEXT'
scene.render.image_settings.color_mode = 'RGB'
scene.render.image_settings.compression = 90
scene.render.resolution_percentage = 56
scene.render.dither_intensity = 0.0
scene.render.bake_margin = 2
scene.render.bake_bias = 0.0
scene.cycles.use_denoising = False
scene.cycles.samples = 10
scene.cycles.sampling_pattern = 'TABULATED_SOBOL'
scene.cycles.light_sampling_threshold = 0.0
scene.cycles.use_adaptive_sampling = False
scene.cycles.use_light_tree = False
scene.cycles.blur_glossy = 0.0
scene.cycles.volume_bounces = 1
scene.cycles.pixel_filter_type = 'GAUSSIAN'
scene.cycles.sample_clamp_indirect = 0.0
scene.view_settings.view_transform = 'Standard'
bpy.context.view_layer.update()
